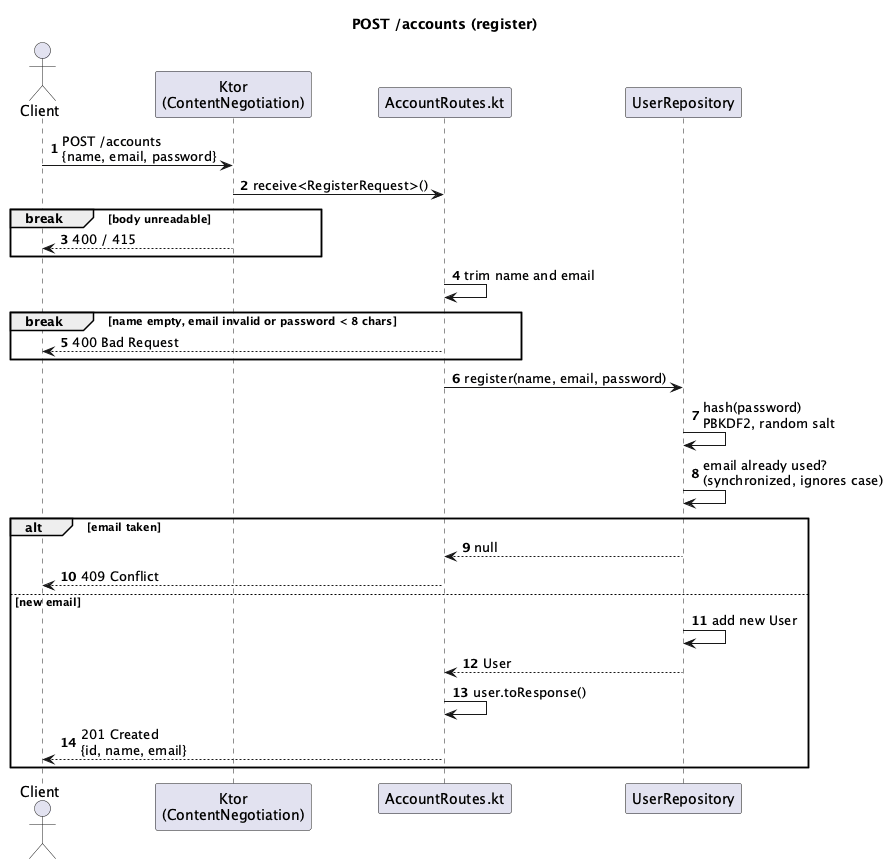

The diagram above was rendered by PlantUML. Its source (embedded in the PNG):
@startuml
title POST /accounts (register)
autonumber

actor Client
participant "Ktor\n(ContentNegotiation)" as Ktor
participant "AccountRoutes.kt" as Route
participant UserRepository

Client -> Ktor : POST /accounts\n{name, email, password}
Ktor -> Route : receive<RegisterRequest>()
break body unreadable
  Ktor --> Client : 400 / 415
end

Route -> Route : trim name and email
break name empty, email invalid or password < 8 chars
  Route --> Client : 400 Bad Request
end

Route -> UserRepository : register(name, email, password)
UserRepository -> UserRepository : hash(password)\nPBKDF2, random salt
UserRepository -> UserRepository : email already used?\n(synchronized, ignores case)
alt email taken
  UserRepository --> Route : null
  Route --> Client : 409 Conflict
else new email
  UserRepository -> UserRepository : add new User
  UserRepository --> Route : User
  Route -> Route : user.toResponse()
  Route --> Client : 201 Created\n{id, name, email}
end

@enduml